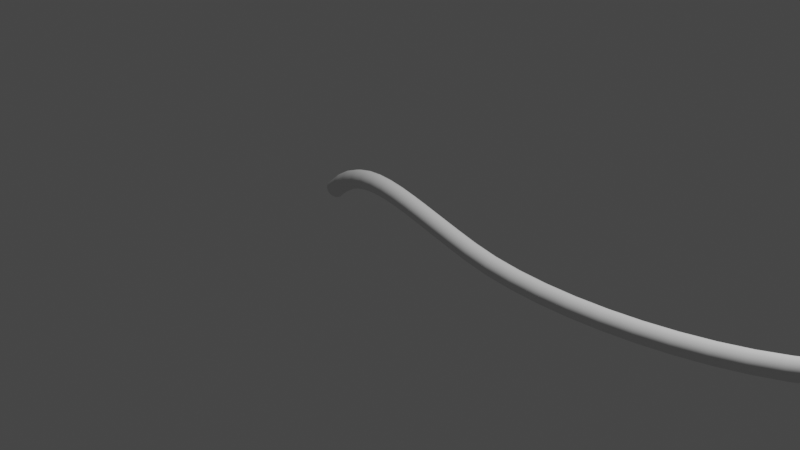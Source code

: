# Source: Vine1.blend  (saved by Blender 2.80.75; exported with 4.5.12 LTS)
import bpy
from mathutils import Matrix  # noqa: F401  (used for matrix-valued properties, if any)

bpy.ops.wm.read_factory_settings(use_empty=True)
scene = bpy.context.scene
scene.name = 'Scene'

# ---- collections
col_collection = bpy.data.collections.new('Collection'); scene.collection.children.link(col_collection)

# ---- world
world_world = bpy.data.worlds.new('World'); scene.world = world_world
world_world.use_nodes = True; world_world.node_tree.nodes.clear()
_N = world_world.node_tree.nodes; _L = world_world.node_tree.links
n0 = _N.new('ShaderNodeOutputWorld'); n0.name = 'World Output'; n0.location = (300, 300)
n1 = _N.new('ShaderNodeBackground'); n1.name = 'Background'; n1.location = (10, 300)
n1.inputs[0].default_value = (0.05088, 0.05088, 0.05088, 1.0)
_L.new(n1.outputs[0], n0.inputs[0])
n0.is_active_output = True
world_world.color = (0.05088, 0.05088, 0.05088)
world_world.use_sun_shadow = False
world_world.sun_shadow_jitter_overblur = 0.0

# ---- cameras
cam_camera = bpy.data.cameras.new('Camera')
cam_camera.clip_end = 100.0
cam_camera.ortho_scale = 7.314

# ---- lights
light_light = bpy.data.lights.new('Light', 'POINT')
light_light.transmission_factor = 0.0
light_light.energy = 1000.0
light_light.shadow_soft_size = 0.1
light_light.shadow_maximum_resolution = 0.006
light_light.use_absolute_resolution = True

# ---- curves / text
cu_beziercurve = bpy.data.curves.new('BezierCurve', 'CURVE')
cu_beziercurve.dimensions = '3D'
_sp = cu_beziercurve.splines.new('BEZIER'); _sp.bezier_points.add(3)
_sp.bezier_points.foreach_set('co', [-1.0, 0.0, 0.0, 1.0, 0.0, 0.0, 4.835, 0.4899, -2.142e-08, 9.087, 1.587, -6.938e-08])
_sp.bezier_points.foreach_set('handle_left', [-1.5, -0.5, 0.0, 0.02393, 0.2174, -9.505e-09, 3.907, 0.03323, -1.453e-09, 7.121, 2.43, -1.062e-07])
_sp.bezier_points.foreach_set('handle_right', [-0.5, 0.5, 0.0, 2.0, -0.2228, 9.738e-09, 5.353, 0.7451, -3.257e-08, 10.01, 1.193, -5.214e-08])
for _p, _l, _r in zip(_sp.bezier_points, ['ALIGNED', 'ALIGNED', 'ALIGNED', 'ALIGNED'], ['ALIGNED', 'ALIGNED', 'ALIGNED', 'ALIGNED']): _p.handle_left_type = _l; _p.handle_right_type = _r
_sp.order_u = 0
_sp.order_v = 0
cu_beziercurve.use_path = True
cu_beziercurve.use_path_clamp = True
cu_beziercurve.bevel_depth = 0.1
cu_beziercurve.fill_mode = 'FULL'

# ---- objects
ob_light = bpy.data.objects.new('Light', light_light)
ob_camera = bpy.data.objects.new('Camera', cam_camera)
ob_beziercurve = bpy.data.objects.new('BezierCurve', cu_beziercurve)

# ---- transforms, parenting, visibility, modifiers, constraints
ob_light.location = (4.076, 1.005, 5.904)
ob_light.rotation_euler = (0.6503, 0.05522, 1.866)
ob_light.lock_rotations_4d = False
ob_light.empty_display_type = 'ARROWS'
ob_light.color = (0.0, 0.0, 0.0, 0.0)
ob_light.lineart.crease_threshold = 0.0
ob_camera.location = (7.359, -6.926, 4.958)
ob_camera.rotation_euler = (1.109, 0.0, 0.8149)
ob_camera.lock_rotations_4d = False
ob_camera.empty_display_type = 'ARROWS'
ob_camera.color = (0.0, 0.0, 0.0, 0.0)
ob_camera.display_type = 'WIRE'
ob_camera.lineart.crease_threshold = 0.0
ob_beziercurve.location = (0.0, 0.0, 0.0)
ob_beziercurve.rotation_euler = (1.571, -0.0, 0.0)
ob_beziercurve.lineart.crease_threshold = 0.0

# ---- collection membership
col_collection.objects.link(ob_light)
col_collection.objects.link(ob_camera)
col_collection.objects.link(ob_beziercurve)

# ---- scene / render settings (as saved in the file)
scene.camera = ob_camera
scene.frame_start = 1; scene.frame_end = 250; scene.frame_set(0)
scene.render.engine = 'BLENDER_EEVEE_NEXT'
scene.cycles.use_denoising = False
scene.cycles.samples = 128
scene.cycles.sampling_pattern = 'TABULATED_SOBOL'
scene.cycles.use_adaptive_sampling = False
scene.cycles.use_light_tree = False
scene.view_settings.view_transform = 'Filmic'
bpy.context.view_layer.update()
